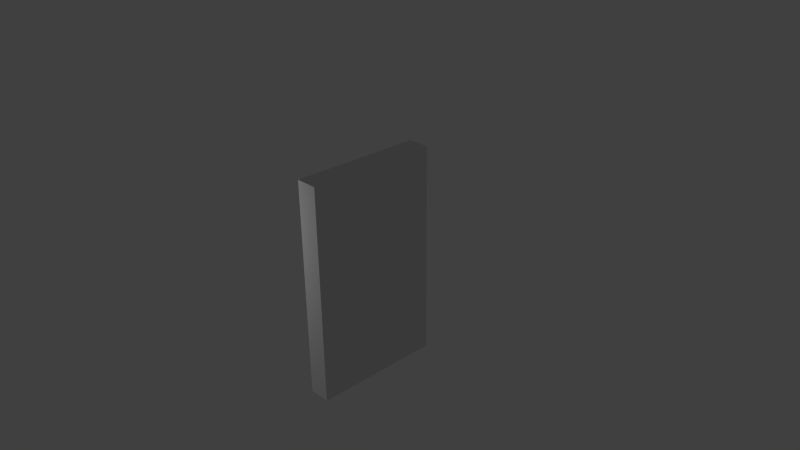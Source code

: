 # Source: jailGate2.blend  (saved by Blender 2.76.0; exported with 4.5.12 LTS)
import bpy
from mathutils import Matrix  # noqa: F401  (used for matrix-valued properties, if any)

bpy.ops.wm.read_factory_settings(use_empty=True)
scene = bpy.context.scene
scene.name = 'Scene'

# ---- collections
col_collection_1 = bpy.data.collections.new('Collection 1'); scene.collection.children.link(col_collection_1)

# ---- materials (node trees are filled in below, after node groups)
mat_doorfront = bpy.data.materials.new('DoorFront')
mat_doorfront.alpha_threshold = 0.0
mat_doorfront.use_transparent_shadow = False
mat_doorfront.roughness = 0.5
mat_doorfront.specular_intensity = 0.0
mat_doorback = bpy.data.materials.new('DoorBack')
mat_doorback.alpha_threshold = 0.0
mat_doorback.use_transparent_shadow = False
mat_doorback.roughness = 0.5
mat_doorback.specular_intensity = 0.0

# ---- material node trees

# ---- world
world_world = bpy.data.worlds.new('World'); scene.world = world_world
world_world.color = (0.05088, 0.05088, 0.05088)
world_world.use_sun_shadow = False
world_world.sun_shadow_jitter_overblur = 0.0
world_world.cycles.sampling_method = 'MANUAL'
world_world.cycles.sample_map_resolution = 256

# ---- cameras
cam_camera = bpy.data.cameras.new('Camera')
cam_camera.clip_end = 100.0
cam_camera.lens = 35.0
cam_camera.sensor_width = 32.0
cam_camera.sensor_height = 18.0
cam_camera.ortho_scale = 7.314
cam_camera.dof.focus_distance = 0.0
cam_camera.dof.aperture_fstop = 128.0

# ---- lights
light_lamp = bpy.data.lights.new('Lamp', 'POINT')
light_lamp.transmission_factor = 0.0
light_lamp.cutoff_distance = 30.0
light_lamp.energy = 100.0
light_lamp.shadow_buffer_clip_start = 1.001
light_lamp.shadow_soft_size = 0.1
light_lamp.shadow_maximum_resolution = 0.006
light_lamp.use_absolute_resolution = True
light_lamp.cycles.use_multiple_importance_sampling = False

# ---- meshes
me_cube_001 = bpy.data.meshes.new('Cube.001')
me_cube_001.from_pydata([(-0.1781, -1.0, -1.548), (-0.1781, -1.0, 1.548), (-0.1781, 1.0, -1.548), (-0.1781, 1.0, 1.548), (0.1781, -1.0, -1.548), (0.1781, -1.0, 1.548), (0.1781, 1.0, -1.548), (0.1781, 1.0, 1.548)], [], [(1, 3, 2, 0), (3, 7, 6, 2), (7, 5, 4, 6), (5, 1, 0, 4), (0, 2, 6, 4), (5, 7, 3, 1)])
me_cube_001.polygons.foreach_set('material_index', [1, 1, 0, 1, 0, 0])
_uv = me_cube_001.uv_layers.new(name='UVMap')
_uv.uv.foreach_set('vector', [0.9963, 0.9999, 8.037e-05, 0.9999, 8.037e-05, 8.037e-05, 0.9969, 8.041e-05, 0.4192, 1.0, 0.3213, 1.0, 0.3213, 3.392e-05, 0.4192, 3.392e-05, 1.005, 0.9961, 9.465e-05, 0.9961, 9.465e-05, 9.465e-05, 0.9999, 9.468e-05, 0.3892, 1.002, 0.2699, 1.002, 0.2699, 3.392e-05, 0.3892, 3.392e-05, 3.212e-05, 0.03441, 1.0, 0.03441, 1.0, 0.1032, 3.212e-05, 0.1032, 4.22e-05, 0.06567, 1.0, 0.06567, 1.0, 0.1782, 4.22e-05, 0.1782])
me_cube_001.materials.append(mat_doorfront)
me_cube_001.materials.append(mat_doorback)
me_cube_001.use_remesh_preserve_volume = False
me_cube_001.use_remesh_preserve_attributes = False
me_cube_001.use_mirror_vertex_groups = False
me_cube_001.update()

# ---- objects
ob_cube = bpy.data.objects.new('Cube', me_cube_001)
ob_lamp = bpy.data.objects.new('Lamp', light_lamp)
ob_camera = bpy.data.objects.new('Camera', cam_camera)

# ---- transforms, parenting, visibility, modifiers, constraints
ob_cube.location = (0.03964, -0.1308, -0.1789)
ob_cube.scale = (0.8421, 0.9, 0.9693)
ob_cube.lineart.crease_threshold = 0.0
ob_lamp.location = (-2.145, -1.525, 0.8993)
ob_lamp.rotation_euler = (0.6503, 0.05522, 1.866)
ob_lamp.lock_rotations_4d = False
ob_lamp.empty_display_type = 'ARROWS'
ob_lamp.color = (0.0, 0.0, 0.0, 0.0)
ob_lamp.lineart.crease_threshold = 0.0
ob_camera.location = (7.481, -6.508, 5.344)
ob_camera.rotation_euler = (1.109, 0.01082, 0.8149)
ob_camera.lock_rotations_4d = False
ob_camera.empty_display_type = 'ARROWS'
ob_camera.color = (0.0, 0.0, 0.0, 0.0)
ob_camera.hide_viewport = True
ob_camera.display_type = 'WIRE'
ob_camera.lineart.crease_threshold = 0.0

# ---- collection membership
col_collection_1.objects.link(ob_cube)
col_collection_1.objects.link(ob_lamp)
col_collection_1.objects.link(ob_camera)

# ---- scene / render settings (as saved in the file)
scene.camera = ob_camera
scene.frame_start = 1; scene.frame_end = 250; scene.frame_set(1)
scene.render.engine = 'BLENDER_EEVEE_NEXT'
scene.render.resolution_percentage = 50
scene.render.dither_intensity = 0.0
scene.cycles.use_denoising = False
scene.cycles.samples = 10
scene.cycles.sampling_pattern = 'TABULATED_SOBOL'
scene.cycles.light_sampling_threshold = 0.0
scene.cycles.use_adaptive_sampling = False
scene.cycles.use_light_tree = False
scene.cycles.blur_glossy = 0.0
scene.cycles.pixel_filter_type = 'GAUSSIAN'
scene.cycles.sample_clamp_indirect = 0.0
scene.view_settings.view_transform = 'Standard'
bpy.context.view_layer.update()
